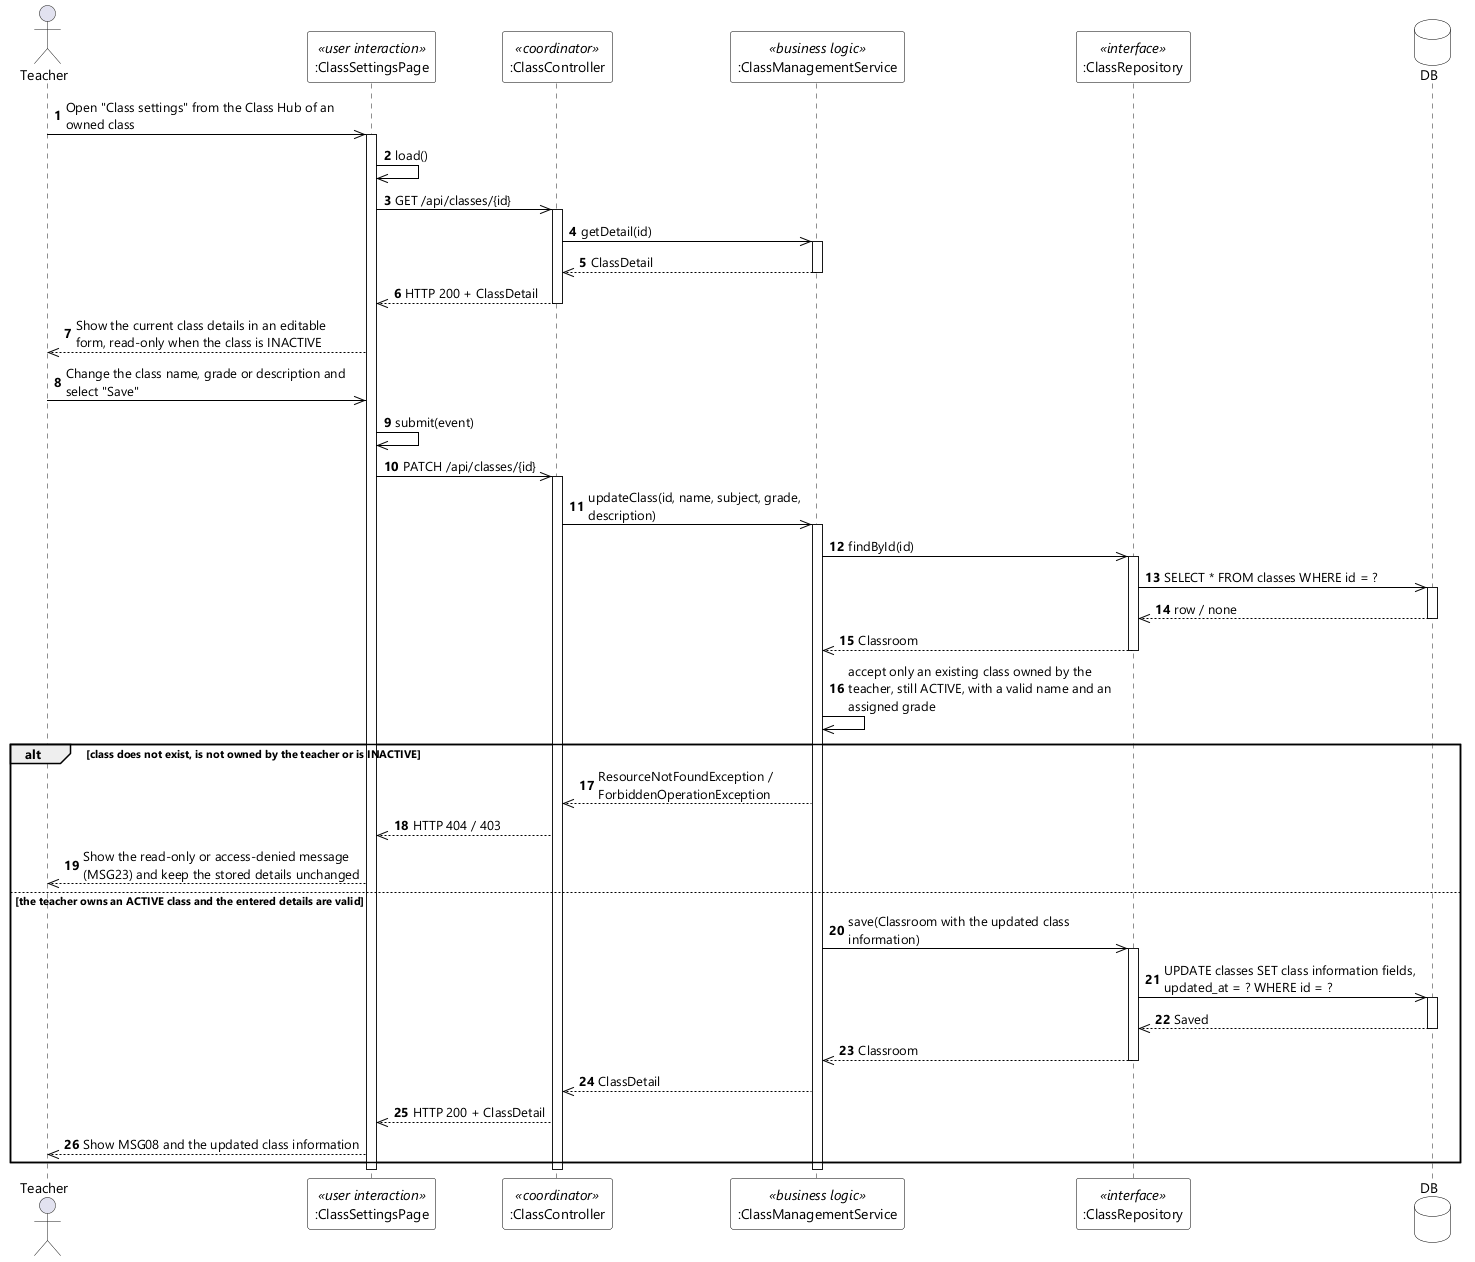

The diagram above was rendered by PlantUML. Its source (embedded in the PNG):
@startuml UC-33 Edit Class Information - Sequence Diagram (stereo)
skinparamlocked dpi 96
skinparam defaultFontName "Segoe UI"
skinparam shadowing false
skinparam ParticipantBackgroundColor #FFFFFF
skinparam ParticipantBorderColor #000000
skinparam DatabaseBackgroundColor #FFFFFF
skinparam DatabaseBorderColor #000000
skinparam ArrowColor #000000
skinparam sequenceMessageAlign left
skinparam maxMessageSize 280

actor Teacher
participant ":ClassSettingsPage" as UI <<user interaction>>
participant ":ClassController" as CTL <<coordinator>>
participant ":ClassManagementService" as SVC <<business logic>>
participant ":ClassRepository" as REPO <<interface>>
database DB

autonumber
Teacher ->> UI : Open "Class settings" from the Class Hub of an owned class
activate UI
UI ->> UI : load()
UI ->> CTL : GET /api/classes/{id}
activate CTL
CTL ->> SVC : getDetail(id)
activate SVC
SVC -->> CTL : ClassDetail
deactivate SVC
CTL -->> UI : HTTP 200 + ClassDetail
deactivate CTL
UI -->> Teacher : Show the current class details in an editable form, read-only when the class is INACTIVE

Teacher ->> UI : Change the class name, grade or description and select "Save"
UI ->> UI : submit(event)
UI ->> CTL : PATCH /api/classes/{id}
activate CTL
CTL ->> SVC : updateClass(id, name, subject, grade, description)
activate SVC
SVC ->> REPO : findById(id)
activate REPO
REPO ->> DB : SELECT * FROM classes WHERE id = ?
activate DB
DB -->> REPO : row / none
deactivate DB
REPO -->> SVC : Classroom
deactivate REPO
SVC ->> SVC : accept only an existing class owned by the teacher, still ACTIVE, with a valid name and an assigned grade

alt class does not exist, is not owned by the teacher or is INACTIVE
  SVC -->> CTL : ResourceNotFoundException / ForbiddenOperationException
  CTL -->> UI : HTTP 404 / 403
  UI -->> Teacher : Show the read-only or access-denied message (MSG23) and keep the stored details unchanged
else the teacher owns an ACTIVE class and the entered details are valid
  SVC ->> REPO : save(Classroom with the updated class information)
  activate REPO
  REPO ->> DB : UPDATE classes SET class information fields, updated_at = ? WHERE id = ?
  activate DB
  DB -->> REPO : Saved
  deactivate DB
  REPO -->> SVC : Classroom
  deactivate REPO
  SVC -->> CTL : ClassDetail
  CTL -->> UI : HTTP 200 + ClassDetail
  UI -->> Teacher : Show MSG08 and the updated class information
end
deactivate SVC
deactivate CTL
deactivate UI
@enduml